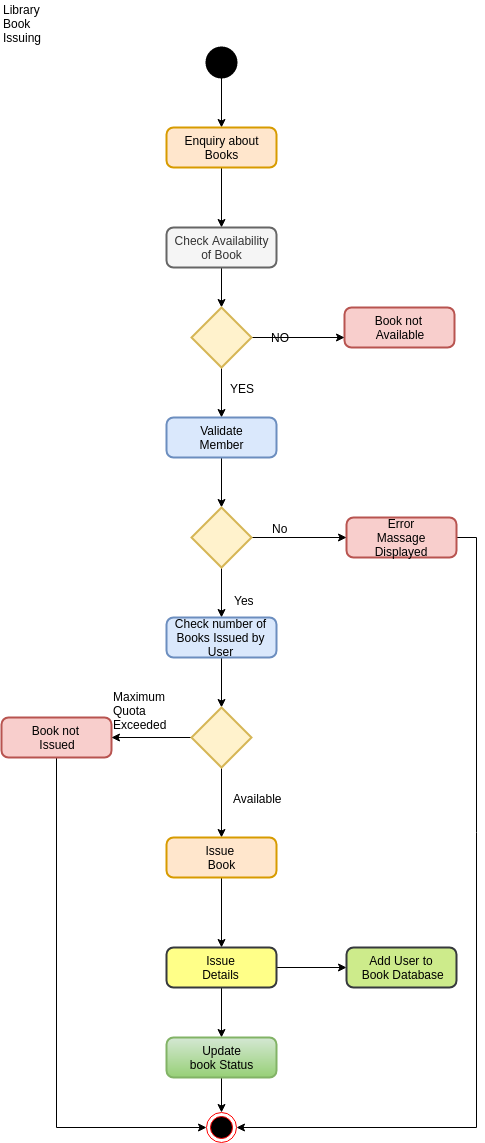

The diagram above was exported from draw.io. Its source (the exported page's mxGraphModel, read from the mxfile embedded in the PNG):
<mxGraphModel dx="522" dy="546" grid="1" gridSize="10" guides="1" tooltips="1" connect="1" arrows="1" fold="1" page="1" pageScale="1" pageWidth="827" pageHeight="1169" math="0" shadow="0">
  <root>
    <mxCell id="0" />
    <mxCell id="1" parent="0" />
    <mxCell id="fxPlS17fg-aVXPQyLrsh-40" style="edgeStyle=orthogonalEdgeStyle;rounded=0;orthogonalLoop=1;jettySize=auto;html=1;exitX=0.5;exitY=1;exitDx=0;exitDy=0;exitPerimeter=0;entryX=0.5;entryY=0;entryDx=0;entryDy=0;strokeColor=#000000;" edge="1" parent="1" source="fxPlS17fg-aVXPQyLrsh-1" target="fxPlS17fg-aVXPQyLrsh-3">
      <mxGeometry relative="1" as="geometry" />
    </mxCell>
    <mxCell id="fxPlS17fg-aVXPQyLrsh-1" value="" style="strokeWidth=2;html=1;shape=mxgraph.flowchart.start_2;whiteSpace=wrap;fillColor=#000000;" vertex="1" parent="1">
      <mxGeometry x="220" y="60" width="30" height="30" as="geometry" />
    </mxCell>
    <mxCell id="fxPlS17fg-aVXPQyLrsh-2" value="Library&amp;nbsp;&lt;br&gt;Book&lt;br&gt;Issuing" style="text;html=1;resizable=0;points=[];autosize=1;align=left;verticalAlign=top;spacingTop=-4;" vertex="1" parent="1">
      <mxGeometry x="15" y="13" width="60" height="40" as="geometry" />
    </mxCell>
    <mxCell id="fxPlS17fg-aVXPQyLrsh-41" style="edgeStyle=orthogonalEdgeStyle;rounded=0;orthogonalLoop=1;jettySize=auto;html=1;exitX=0.5;exitY=1;exitDx=0;exitDy=0;entryX=0.5;entryY=0;entryDx=0;entryDy=0;strokeColor=#000000;" edge="1" parent="1" source="fxPlS17fg-aVXPQyLrsh-3" target="fxPlS17fg-aVXPQyLrsh-4">
      <mxGeometry relative="1" as="geometry" />
    </mxCell>
    <mxCell id="fxPlS17fg-aVXPQyLrsh-3" value="Enquiry about&lt;br&gt;Books" style="rounded=1;whiteSpace=wrap;html=1;absoluteArcSize=1;arcSize=14;strokeWidth=2;fillColor=#ffe6cc;strokeColor=#d79b00;" vertex="1" parent="1">
      <mxGeometry x="180" y="140" width="110" height="40" as="geometry" />
    </mxCell>
    <mxCell id="fxPlS17fg-aVXPQyLrsh-9" style="edgeStyle=orthogonalEdgeStyle;rounded=0;orthogonalLoop=1;jettySize=auto;html=1;exitX=0.5;exitY=1;exitDx=0;exitDy=0;strokeColor=#000000;" edge="1" parent="1" source="fxPlS17fg-aVXPQyLrsh-4" target="fxPlS17fg-aVXPQyLrsh-8">
      <mxGeometry relative="1" as="geometry" />
    </mxCell>
    <mxCell id="fxPlS17fg-aVXPQyLrsh-4" value="Check Availability&lt;br&gt;of Book" style="rounded=1;whiteSpace=wrap;html=1;absoluteArcSize=1;arcSize=14;strokeWidth=2;fillColor=#f5f5f5;strokeColor=#666666;fontColor=#333333;" vertex="1" parent="1">
      <mxGeometry x="180" y="240" width="110" height="40" as="geometry" />
    </mxCell>
    <mxCell id="fxPlS17fg-aVXPQyLrsh-7" value="Book not&amp;nbsp;&lt;br&gt;Available" style="rounded=1;whiteSpace=wrap;html=1;absoluteArcSize=1;arcSize=14;strokeWidth=2;fillColor=#f8cecc;strokeColor=#b85450;" vertex="1" parent="1">
      <mxGeometry x="358" y="320" width="110" height="40" as="geometry" />
    </mxCell>
    <mxCell id="fxPlS17fg-aVXPQyLrsh-10" style="edgeStyle=orthogonalEdgeStyle;rounded=0;orthogonalLoop=1;jettySize=auto;html=1;exitX=1;exitY=0.5;exitDx=0;exitDy=0;exitPerimeter=0;entryX=0;entryY=0.75;entryDx=0;entryDy=0;strokeColor=#000000;" edge="1" parent="1" source="fxPlS17fg-aVXPQyLrsh-8" target="fxPlS17fg-aVXPQyLrsh-7">
      <mxGeometry relative="1" as="geometry" />
    </mxCell>
    <mxCell id="fxPlS17fg-aVXPQyLrsh-16" style="edgeStyle=orthogonalEdgeStyle;rounded=0;orthogonalLoop=1;jettySize=auto;html=1;exitX=0.5;exitY=1;exitDx=0;exitDy=0;exitPerimeter=0;entryX=0.5;entryY=0;entryDx=0;entryDy=0;strokeColor=#000000;" edge="1" parent="1" source="fxPlS17fg-aVXPQyLrsh-8" target="fxPlS17fg-aVXPQyLrsh-11">
      <mxGeometry relative="1" as="geometry" />
    </mxCell>
    <mxCell id="fxPlS17fg-aVXPQyLrsh-8" value="" style="strokeWidth=2;html=1;shape=mxgraph.flowchart.decision;whiteSpace=wrap;fillColor=#fff2cc;strokeColor=#d6b656;" vertex="1" parent="1">
      <mxGeometry x="205" y="320" width="60" height="60" as="geometry" />
    </mxCell>
    <mxCell id="fxPlS17fg-aVXPQyLrsh-14" style="edgeStyle=orthogonalEdgeStyle;rounded=0;orthogonalLoop=1;jettySize=auto;html=1;exitX=0.5;exitY=1;exitDx=0;exitDy=0;entryX=0.5;entryY=0;entryDx=0;entryDy=0;entryPerimeter=0;strokeColor=#000000;" edge="1" parent="1" source="fxPlS17fg-aVXPQyLrsh-11" target="fxPlS17fg-aVXPQyLrsh-13">
      <mxGeometry relative="1" as="geometry" />
    </mxCell>
    <mxCell id="fxPlS17fg-aVXPQyLrsh-11" value="Validate&lt;br&gt;Member" style="rounded=1;whiteSpace=wrap;html=1;absoluteArcSize=1;arcSize=14;strokeWidth=2;fillColor=#dae8fc;strokeColor=#6c8ebf;" vertex="1" parent="1">
      <mxGeometry x="180" y="430" width="110" height="40" as="geometry" />
    </mxCell>
    <mxCell id="fxPlS17fg-aVXPQyLrsh-38" style="edgeStyle=orthogonalEdgeStyle;rounded=0;orthogonalLoop=1;jettySize=auto;html=1;exitX=1;exitY=0.5;exitDx=0;exitDy=0;entryX=1;entryY=0.5;entryDx=0;entryDy=0;strokeColor=#000000;" edge="1" parent="1" source="fxPlS17fg-aVXPQyLrsh-12" target="fxPlS17fg-aVXPQyLrsh-35">
      <mxGeometry relative="1" as="geometry" />
    </mxCell>
    <mxCell id="fxPlS17fg-aVXPQyLrsh-12" value="Error&lt;br&gt;Massage&lt;br&gt;Displayed" style="rounded=1;whiteSpace=wrap;html=1;absoluteArcSize=1;arcSize=14;strokeWidth=2;fillColor=#f8cecc;strokeColor=#b85450;" vertex="1" parent="1">
      <mxGeometry x="360" y="530" width="110" height="40" as="geometry" />
    </mxCell>
    <mxCell id="fxPlS17fg-aVXPQyLrsh-15" style="edgeStyle=orthogonalEdgeStyle;rounded=0;orthogonalLoop=1;jettySize=auto;html=1;exitX=1;exitY=0.5;exitDx=0;exitDy=0;exitPerimeter=0;entryX=0;entryY=0.5;entryDx=0;entryDy=0;strokeColor=#000000;" edge="1" parent="1" source="fxPlS17fg-aVXPQyLrsh-13" target="fxPlS17fg-aVXPQyLrsh-12">
      <mxGeometry relative="1" as="geometry" />
    </mxCell>
    <mxCell id="fxPlS17fg-aVXPQyLrsh-39" style="edgeStyle=orthogonalEdgeStyle;rounded=0;orthogonalLoop=1;jettySize=auto;html=1;exitX=0.5;exitY=1;exitDx=0;exitDy=0;exitPerimeter=0;entryX=0.5;entryY=0;entryDx=0;entryDy=0;strokeColor=#000000;" edge="1" parent="1" source="fxPlS17fg-aVXPQyLrsh-13" target="fxPlS17fg-aVXPQyLrsh-20">
      <mxGeometry relative="1" as="geometry" />
    </mxCell>
    <mxCell id="fxPlS17fg-aVXPQyLrsh-13" value="" style="strokeWidth=2;html=1;shape=mxgraph.flowchart.decision;whiteSpace=wrap;fillColor=#fff2cc;strokeColor=#d6b656;" vertex="1" parent="1">
      <mxGeometry x="205" y="520" width="60" height="60" as="geometry" />
    </mxCell>
    <mxCell id="fxPlS17fg-aVXPQyLrsh-17" value="NO" style="text;html=1;resizable=0;points=[];autosize=1;align=left;verticalAlign=top;spacingTop=-4;" vertex="1" parent="1">
      <mxGeometry x="283" y="341" width="30" height="20" as="geometry" />
    </mxCell>
    <mxCell id="fxPlS17fg-aVXPQyLrsh-18" value="YES" style="text;html=1;resizable=0;points=[];autosize=1;align=left;verticalAlign=top;spacingTop=-4;" vertex="1" parent="1">
      <mxGeometry x="242" y="392" width="40" height="20" as="geometry" />
    </mxCell>
    <mxCell id="fxPlS17fg-aVXPQyLrsh-23" style="edgeStyle=orthogonalEdgeStyle;rounded=0;orthogonalLoop=1;jettySize=auto;html=1;exitX=0.5;exitY=1;exitDx=0;exitDy=0;entryX=0.5;entryY=0;entryDx=0;entryDy=0;entryPerimeter=0;strokeColor=#000000;" edge="1" parent="1" source="fxPlS17fg-aVXPQyLrsh-20" target="fxPlS17fg-aVXPQyLrsh-22">
      <mxGeometry relative="1" as="geometry" />
    </mxCell>
    <mxCell id="fxPlS17fg-aVXPQyLrsh-20" value="Check number of Books Issued by&lt;br&gt;User" style="rounded=1;whiteSpace=wrap;html=1;absoluteArcSize=1;arcSize=14;strokeWidth=2;fillColor=#dae8fc;strokeColor=#6c8ebf;" vertex="1" parent="1">
      <mxGeometry x="180" y="630" width="110" height="40" as="geometry" />
    </mxCell>
    <mxCell id="fxPlS17fg-aVXPQyLrsh-36" style="edgeStyle=orthogonalEdgeStyle;rounded=0;orthogonalLoop=1;jettySize=auto;html=1;exitX=0.5;exitY=1;exitDx=0;exitDy=0;entryX=0;entryY=0.5;entryDx=0;entryDy=0;strokeColor=#000000;" edge="1" parent="1" source="fxPlS17fg-aVXPQyLrsh-21" target="fxPlS17fg-aVXPQyLrsh-35">
      <mxGeometry relative="1" as="geometry" />
    </mxCell>
    <mxCell id="fxPlS17fg-aVXPQyLrsh-21" value="Book not&amp;nbsp;&lt;br&gt;Issued" style="rounded=1;whiteSpace=wrap;html=1;absoluteArcSize=1;arcSize=14;strokeWidth=2;fillColor=#f8cecc;strokeColor=#b85450;" vertex="1" parent="1">
      <mxGeometry x="15" y="730" width="110" height="40" as="geometry" />
    </mxCell>
    <mxCell id="fxPlS17fg-aVXPQyLrsh-24" style="edgeStyle=orthogonalEdgeStyle;rounded=0;orthogonalLoop=1;jettySize=auto;html=1;exitX=0;exitY=0.5;exitDx=0;exitDy=0;exitPerimeter=0;entryX=1;entryY=0.5;entryDx=0;entryDy=0;strokeColor=#000000;" edge="1" parent="1" source="fxPlS17fg-aVXPQyLrsh-22" target="fxPlS17fg-aVXPQyLrsh-21">
      <mxGeometry relative="1" as="geometry" />
    </mxCell>
    <mxCell id="fxPlS17fg-aVXPQyLrsh-29" style="edgeStyle=orthogonalEdgeStyle;rounded=0;orthogonalLoop=1;jettySize=auto;html=1;exitX=0.5;exitY=1;exitDx=0;exitDy=0;exitPerimeter=0;entryX=0.5;entryY=0;entryDx=0;entryDy=0;strokeColor=#000000;" edge="1" parent="1" source="fxPlS17fg-aVXPQyLrsh-22" target="fxPlS17fg-aVXPQyLrsh-26">
      <mxGeometry relative="1" as="geometry" />
    </mxCell>
    <mxCell id="fxPlS17fg-aVXPQyLrsh-22" value="" style="strokeWidth=2;html=1;shape=mxgraph.flowchart.decision;whiteSpace=wrap;fillColor=#fff2cc;strokeColor=#d6b656;" vertex="1" parent="1">
      <mxGeometry x="205" y="720" width="60" height="60" as="geometry" />
    </mxCell>
    <mxCell id="fxPlS17fg-aVXPQyLrsh-25" value="Maximum&lt;br&gt;Quota&lt;br&gt;Exceeded" style="text;html=1;resizable=0;points=[];autosize=1;align=left;verticalAlign=top;spacingTop=-4;" vertex="1" parent="1">
      <mxGeometry x="125" y="700" width="70" height="40" as="geometry" />
    </mxCell>
    <mxCell id="fxPlS17fg-aVXPQyLrsh-33" style="edgeStyle=orthogonalEdgeStyle;rounded=0;orthogonalLoop=1;jettySize=auto;html=1;exitX=0.5;exitY=1;exitDx=0;exitDy=0;strokeColor=#000000;" edge="1" parent="1" source="fxPlS17fg-aVXPQyLrsh-26" target="fxPlS17fg-aVXPQyLrsh-27">
      <mxGeometry relative="1" as="geometry" />
    </mxCell>
    <mxCell id="fxPlS17fg-aVXPQyLrsh-26" value="Issue&amp;nbsp;&lt;br&gt;Book" style="rounded=1;whiteSpace=wrap;html=1;absoluteArcSize=1;arcSize=14;strokeWidth=2;fillColor=#ffe6cc;strokeColor=#d79b00;" vertex="1" parent="1">
      <mxGeometry x="180" y="850" width="110" height="40" as="geometry" />
    </mxCell>
    <mxCell id="fxPlS17fg-aVXPQyLrsh-32" style="edgeStyle=orthogonalEdgeStyle;rounded=0;orthogonalLoop=1;jettySize=auto;html=1;exitX=1;exitY=0.5;exitDx=0;exitDy=0;entryX=0;entryY=0.5;entryDx=0;entryDy=0;strokeColor=#000000;" edge="1" parent="1" source="fxPlS17fg-aVXPQyLrsh-27" target="fxPlS17fg-aVXPQyLrsh-31">
      <mxGeometry relative="1" as="geometry" />
    </mxCell>
    <mxCell id="fxPlS17fg-aVXPQyLrsh-34" style="edgeStyle=orthogonalEdgeStyle;rounded=0;orthogonalLoop=1;jettySize=auto;html=1;exitX=0.5;exitY=1;exitDx=0;exitDy=0;entryX=0.5;entryY=0;entryDx=0;entryDy=0;strokeColor=#000000;" edge="1" parent="1" source="fxPlS17fg-aVXPQyLrsh-27" target="fxPlS17fg-aVXPQyLrsh-28">
      <mxGeometry relative="1" as="geometry" />
    </mxCell>
    <mxCell id="fxPlS17fg-aVXPQyLrsh-27" value="Issue&lt;br&gt;Details" style="rounded=1;whiteSpace=wrap;html=1;absoluteArcSize=1;arcSize=14;strokeWidth=2;fillColor=#ffff88;strokeColor=#36393d;" vertex="1" parent="1">
      <mxGeometry x="180" y="960" width="110" height="40" as="geometry" />
    </mxCell>
    <mxCell id="fxPlS17fg-aVXPQyLrsh-37" style="edgeStyle=orthogonalEdgeStyle;rounded=0;orthogonalLoop=1;jettySize=auto;html=1;exitX=0.5;exitY=1;exitDx=0;exitDy=0;entryX=0.5;entryY=0;entryDx=0;entryDy=0;strokeColor=#000000;" edge="1" parent="1" source="fxPlS17fg-aVXPQyLrsh-28" target="fxPlS17fg-aVXPQyLrsh-35">
      <mxGeometry relative="1" as="geometry" />
    </mxCell>
    <mxCell id="fxPlS17fg-aVXPQyLrsh-28" value="Update&lt;br&gt;book Status" style="rounded=1;whiteSpace=wrap;html=1;absoluteArcSize=1;arcSize=14;strokeWidth=2;fillColor=#d5e8d4;strokeColor=#82b366;gradientColor=#97d077;" vertex="1" parent="1">
      <mxGeometry x="180" y="1050" width="110" height="40" as="geometry" />
    </mxCell>
    <mxCell id="fxPlS17fg-aVXPQyLrsh-30" value="Available" style="text;html=1;resizable=0;points=[];autosize=1;align=left;verticalAlign=top;spacingTop=-4;" vertex="1" parent="1">
      <mxGeometry x="245" y="802" width="60" height="20" as="geometry" />
    </mxCell>
    <mxCell id="fxPlS17fg-aVXPQyLrsh-31" value="Add User to&lt;br&gt;&amp;nbsp;Book Database" style="rounded=1;whiteSpace=wrap;html=1;absoluteArcSize=1;arcSize=14;strokeWidth=2;fillColor=#cdeb8b;strokeColor=#36393d;" vertex="1" parent="1">
      <mxGeometry x="360" y="960" width="110" height="40" as="geometry" />
    </mxCell>
    <mxCell id="fxPlS17fg-aVXPQyLrsh-35" value="" style="ellipse;html=1;shape=endState;fillColor=#000000;strokeColor=#ff0000;" vertex="1" parent="1">
      <mxGeometry x="220" y="1125" width="30" height="30" as="geometry" />
    </mxCell>
    <mxCell id="fxPlS17fg-aVXPQyLrsh-42" value="No" style="text;html=1;resizable=0;points=[];autosize=1;align=left;verticalAlign=top;spacingTop=-4;" vertex="1" parent="1">
      <mxGeometry x="284" y="532" width="30" height="20" as="geometry" />
    </mxCell>
    <mxCell id="fxPlS17fg-aVXPQyLrsh-43" value="Yes" style="text;html=1;resizable=0;points=[];autosize=1;align=left;verticalAlign=top;spacingTop=-4;" vertex="1" parent="1">
      <mxGeometry x="246" y="604" width="40" height="20" as="geometry" />
    </mxCell>
  </root>
</mxGraphModel>